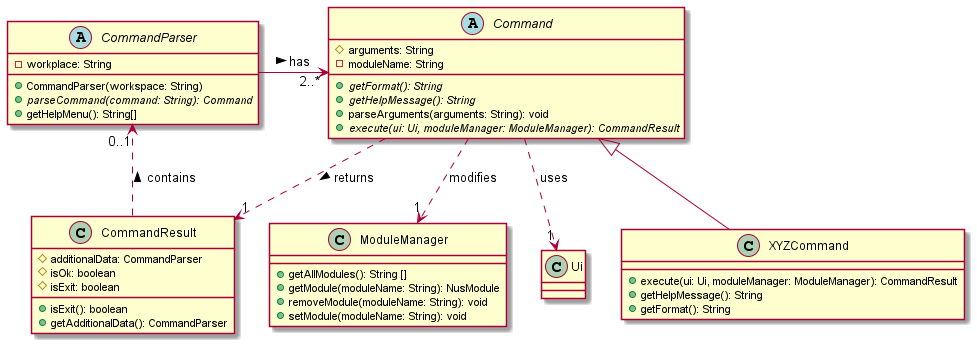

The diagram above was rendered by PlantUML. Its source (embedded in the PNG):
@startuml

Command ..> "1" CommandResult: returns >
Command ..> "1" ModuleManager: modifies
Command ..> "1" Ui: uses
CommandResult ..> "0..1" CommandParser: contains >
CommandParser -> "2..*" Command: has >

!startsub COMMAND
abstract class Command {
  # arguments: String
  - moduleName: String
  + {abstract} getFormat(): String
  + {abstract} getHelpMessage(): String
  + parseArguments(arguments: String): void
  + {abstract} execute(ui: Ui, moduleManager: ModuleManager): CommandResult

}
!endsub

class XYZCommand extends Command {
  + execute(ui: Ui, moduleManager: ModuleManager): CommandResult
  + getHelpMessage(): String
  + getFormat(): String
}

class CommandResult {
  # additionalData: CommandParser
  # isOk: boolean
  # isExit: boolean
  + isExit(): boolean
  + getAdditionalData(): CommandParser
}

class Ui
!includesub Module.puml!MODULEMANAGER
!includesub ParserClassDiagram.puml!COMMANDPARSER
@enduml